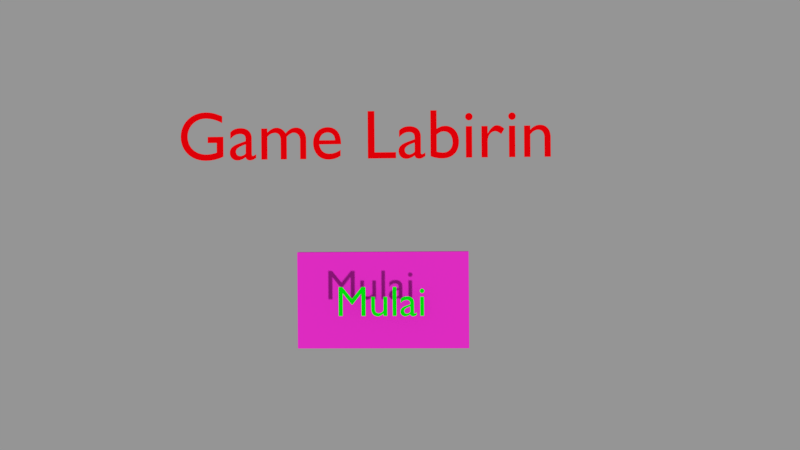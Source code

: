 # Source: Game_Labirin.blend  (saved by Blender 2.79.0; exported with 4.5.12 LTS)
import bpy
from mathutils import Matrix  # noqa: F401  (used for matrix-valued properties, if any)

bpy.ops.wm.read_factory_settings(use_empty=True)
scene = bpy.context.scene
scene.name = 'main menu'

# ---- collections
col_collection_1_001 = bpy.data.collections.new('Collection 1.001'); scene.collection.children.link(col_collection_1_001)

# ---- materials (node trees are filled in below, after node groups)
mat_material_006 = bpy.data.materials.new('Material.006')
mat_material_006.alpha_threshold = 0.0
mat_material_006.use_transparent_shadow = False
mat_material_006.diffuse_color = (0.0, 0.8, 0.003896, 1.0)
mat_material_006.roughness = 0.5
mat_material_005 = bpy.data.materials.new('Material.005')
mat_material_005.alpha_threshold = 0.0
mat_material_005.use_transparent_shadow = False
mat_material_005.diffuse_color = (0.8, 0.0, 0.002543, 1.0)
mat_material_005.roughness = 0.5
mat_material_002 = bpy.data.materials.new('Material.002')
mat_material_002.alpha_threshold = 0.0
mat_material_002.use_transparent_shadow = False
mat_material_002.diffuse_color = (0.8, 0.02711, 0.5871, 1.0)
mat_material_002.roughness = 0.5

# ---- material node trees

# ---- cameras
cam_camera_001 = bpy.data.cameras.new('Camera.001')
cam_camera_001.clip_end = 100.0
cam_camera_001.lens = 35.0
cam_camera_001.sensor_width = 32.0
cam_camera_001.sensor_height = 18.0
cam_camera_001.display_size = 2.0
cam_camera_001.dof.focus_distance = 0.0
cam_camera_001.dof.aperture_fstop = 128.0
cam_camera_001.dof.aperture_blades = 6

# ---- meshes
me_cube = bpy.data.meshes.new('Cube')
me_cube.from_pydata([(-1.0, -1.0, -1.0), (-1.0, -1.0, 1.0), (-1.0, 1.0, -1.0), (-1.0, 1.0, 1.0), (1.0, -1.0, -1.0), (1.0, -1.0, 1.0), (1.0, 1.0, -1.0), (1.0, 1.0, 1.0)], [], [(0, 1, 3, 2), (2, 3, 7, 6), (6, 7, 5, 4), (4, 5, 1, 0), (2, 6, 4, 0), (7, 3, 1, 5)])
me_cube.materials.append(mat_material_002)
me_cube.use_remesh_preserve_volume = False
me_cube.use_remesh_preserve_attributes = False
me_cube.use_mirror_vertex_groups = False
me_cube.update()

# ---- curves / text
txt_text_001 = bpy.data.curves.new('Text.001', 'FONT')
txt_text_001.dimensions = '2D'
txt_text_001.body = 'Mulai'
txt_text_001.materials.append(mat_material_006)
txt_text_001.use_path_clamp = True
txt_text_001.bevel_resolution = 0
txt_text = bpy.data.curves.new('Text', 'FONT')
txt_text.dimensions = '2D'
txt_text.body = 'Game Labirin'
txt_text.materials.append(mat_material_005)
txt_text.use_path_clamp = True
txt_text.bevel_resolution = 0

# ---- objects
ob_camera_001 = bpy.data.objects.new('Camera.001', cam_camera_001)
ob_text_001 = bpy.data.objects.new('Text.001', txt_text_001)
ob_text = bpy.data.objects.new('Text', txt_text)
ob_cube_001 = bpy.data.objects.new('Cube.001', me_cube)

# ---- transforms, parenting, visibility, modifiers, constraints
ob_camera_001.location = (0.0833, 0.7918, 12.89)
ob_camera_001.rotation_euler = (-0.001958, 0.03976, -0.007138)
ob_camera_001.lineart.crease_threshold = 0.0
ob_text_001.location = (-1.363, -0.5432, 0.2569)
ob_text_001.scale = (0.6162, 0.6162, 0.6162)
ob_text_001.lineart.crease_threshold = 0.0
ob_text.location = (-3.641, 1.73, 0.329)
ob_text.lineart.crease_threshold = 0.0
ob_cube_001.location = (-0.6882, -0.3355, -0.06428)
ob_cube_001.scale = (1.265, 0.7105, 0.08883)
ob_cube_001.lineart.crease_threshold = 0.0

# ---- collection membership
col_collection_1_001.objects.link(ob_camera_001)
col_collection_1_001.objects.link(ob_text_001)
col_collection_1_001.objects.link(ob_text)
col_collection_1_001.objects.link(ob_cube_001)

# ---- scene / render settings (as saved in the file)
scene.camera = ob_camera_001
scene.frame_start = 1; scene.frame_end = 250; scene.frame_set(1)
scene.render.engine = 'BLENDER_EEVEE_NEXT'
scene.render.image_settings.exr_codec = 'NONE'
scene.render.resolution_percentage = 50
scene.render.dither_intensity = 0.0
scene.render.simplify_subdivision_render = 0
scene.render.simplify_child_particles_render = 0.0
scene.cycles.use_denoising = False
scene.cycles.samples = 128
scene.cycles.sampling_pattern = 'TABULATED_SOBOL'
scene.cycles.use_adaptive_sampling = False
scene.cycles.use_light_tree = False
scene.cycles.blur_glossy = 0.0
scene.cycles.sample_clamp_indirect = 0.0
scene.view_settings.view_transform = 'Standard'
bpy.context.view_layer.update()

# ---- added for rendering (the .blend has no usable light): sun + grey world if the file has none
light_auto_sun = bpy.data.lights.new('AutoSun', 'SUN')
light_auto_sun.energy = 3.0
light_auto_sun.angle = 0.0523599
ob_auto_sun = bpy.data.objects.new('AutoSun', light_auto_sun)
scene.collection.objects.link(ob_auto_sun)
ob_auto_sun.rotation_euler = (0.872665, 0.174533, 0.523599)
if scene.world is None:
    world_auto = bpy.data.worlds.new('AutoWorld')
    world_auto.color = (0.3, 0.3, 0.3)
    scene.world = world_auto
bpy.context.view_layer.update()
